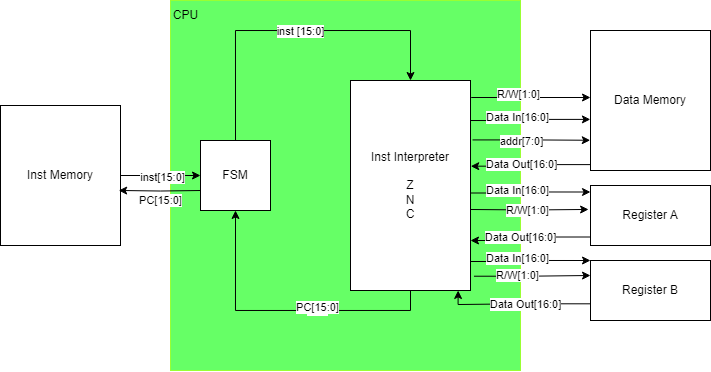

The diagram above was exported from draw.io. Its source (the exported page's mxGraphModel, read from the mxfile embedded in the PNG):
<mxGraphModel dx="1154" dy="517" grid="1" gridSize="10" guides="1" tooltips="1" connect="1" arrows="1" fold="1" page="1" pageScale="1" pageWidth="850" pageHeight="1100" math="0" shadow="0">
  <root>
    <mxCell id="0" />
    <mxCell id="1" parent="0" />
    <mxCell id="ahGc_JusnPh1G2Pkiu4B-1" value="" style="rounded=0;whiteSpace=wrap;html=1;strokeColor=#99FF33;fillColor=#66FF66;" parent="1" vertex="1">
      <mxGeometry x="210" y="20" width="350" height="370" as="geometry" />
    </mxCell>
    <mxCell id="MDhRklU4ap4WiQjy9FWS-11" style="edgeStyle=orthogonalEdgeStyle;rounded=0;orthogonalLoop=1;jettySize=auto;html=1;entryX=0.5;entryY=1;entryDx=0;entryDy=0;exitX=0.5;exitY=1;exitDx=0;exitDy=0;" parent="1" source="MDhRklU4ap4WiQjy9FWS-3" target="MDhRklU4ap4WiQjy9FWS-4" edge="1">
      <mxGeometry relative="1" as="geometry">
        <Array as="points">
          <mxPoint x="450" y="330" />
          <mxPoint x="275" y="330" />
        </Array>
      </mxGeometry>
    </mxCell>
    <mxCell id="ahGc_JusnPh1G2Pkiu4B-3" value="Text" style="edgeLabel;html=1;align=center;verticalAlign=middle;resizable=0;points=[];" parent="MDhRklU4ap4WiQjy9FWS-11" vertex="1" connectable="0">
      <mxGeometry x="-0.2294" y="-1" relative="1" as="geometry">
        <mxPoint as="offset" />
      </mxGeometry>
    </mxCell>
    <mxCell id="ahGc_JusnPh1G2Pkiu4B-4" value="PC[15:0]" style="edgeLabel;html=1;align=center;verticalAlign=middle;resizable=0;points=[];" parent="MDhRklU4ap4WiQjy9FWS-11" vertex="1" connectable="0">
      <mxGeometry x="-0.2294" y="-3" relative="1" as="geometry">
        <mxPoint as="offset" />
      </mxGeometry>
    </mxCell>
    <mxCell id="MDhRklU4ap4WiQjy9FWS-43" style="edgeStyle=orthogonalEdgeStyle;rounded=0;orthogonalLoop=1;jettySize=auto;html=1;entryX=0;entryY=0.25;entryDx=0;entryDy=0;exitX=1.029;exitY=0.932;exitDx=0;exitDy=0;exitPerimeter=0;" parent="1" source="MDhRklU4ap4WiQjy9FWS-3" target="MDhRklU4ap4WiQjy9FWS-15" edge="1">
      <mxGeometry relative="1" as="geometry" />
    </mxCell>
    <mxCell id="MDhRklU4ap4WiQjy9FWS-44" value="R/W[1:0]" style="edgeLabel;html=1;align=center;verticalAlign=middle;resizable=0;points=[];" parent="MDhRklU4ap4WiQjy9FWS-43" vertex="1" connectable="0">
      <mxGeometry x="-0.3325" y="1" relative="1" as="geometry">
        <mxPoint x="4" as="offset" />
      </mxGeometry>
    </mxCell>
    <mxCell id="MDhRklU4ap4WiQjy9FWS-3" value="Inst Interpreter&lt;br&gt;&lt;br&gt;Z&lt;br&gt;N&lt;br&gt;C" style="rounded=0;whiteSpace=wrap;html=1;" parent="1" vertex="1">
      <mxGeometry x="390" y="100" width="120" height="210" as="geometry" />
    </mxCell>
    <mxCell id="MDhRklU4ap4WiQjy9FWS-5" style="edgeStyle=orthogonalEdgeStyle;rounded=0;orthogonalLoop=1;jettySize=auto;html=1;entryX=0.5;entryY=0;entryDx=0;entryDy=0;exitX=0.5;exitY=0;exitDx=0;exitDy=0;" parent="1" source="MDhRklU4ap4WiQjy9FWS-4" target="MDhRklU4ap4WiQjy9FWS-3" edge="1">
      <mxGeometry relative="1" as="geometry">
        <mxPoint x="290" y="150" as="sourcePoint" />
        <Array as="points">
          <mxPoint x="275" y="50" />
          <mxPoint x="450" y="50" />
        </Array>
      </mxGeometry>
    </mxCell>
    <mxCell id="MDhRklU4ap4WiQjy9FWS-6" value="inst [15:0]" style="edgeLabel;html=1;align=center;verticalAlign=middle;resizable=0;points=[];" parent="MDhRklU4ap4WiQjy9FWS-5" vertex="1" connectable="0">
      <mxGeometry x="0.0438" y="-1" relative="1" as="geometry">
        <mxPoint as="offset" />
      </mxGeometry>
    </mxCell>
    <mxCell id="MDhRklU4ap4WiQjy9FWS-4" value="FSM" style="rounded=0;whiteSpace=wrap;html=1;" parent="1" vertex="1">
      <mxGeometry x="240" y="160" width="70" height="70" as="geometry" />
    </mxCell>
    <mxCell id="MDhRklU4ap4WiQjy9FWS-9" style="edgeStyle=orthogonalEdgeStyle;rounded=0;orthogonalLoop=1;jettySize=auto;html=1;entryX=0;entryY=0.5;entryDx=0;entryDy=0;" parent="1" source="MDhRklU4ap4WiQjy9FWS-7" target="MDhRklU4ap4WiQjy9FWS-4" edge="1">
      <mxGeometry relative="1" as="geometry" />
    </mxCell>
    <mxCell id="MDhRklU4ap4WiQjy9FWS-10" value="inst[15:0]" style="edgeLabel;html=1;align=center;verticalAlign=middle;resizable=0;points=[];" parent="MDhRklU4ap4WiQjy9FWS-9" vertex="1" connectable="0">
      <mxGeometry x="0.0389" y="-2" relative="1" as="geometry">
        <mxPoint as="offset" />
      </mxGeometry>
    </mxCell>
    <mxCell id="MDhRklU4ap4WiQjy9FWS-7" value="Inst Memory" style="rounded=0;whiteSpace=wrap;html=1;" parent="1" vertex="1">
      <mxGeometry x="40" y="125" width="120" height="140" as="geometry" />
    </mxCell>
    <mxCell id="MDhRklU4ap4WiQjy9FWS-8" value="Data Memory" style="rounded=0;whiteSpace=wrap;html=1;" parent="1" vertex="1">
      <mxGeometry x="630" y="50" width="120" height="140" as="geometry" />
    </mxCell>
    <mxCell id="MDhRklU4ap4WiQjy9FWS-13" value="Register A" style="rounded=0;whiteSpace=wrap;html=1;" parent="1" vertex="1">
      <mxGeometry x="630" y="205" width="120" height="60" as="geometry" />
    </mxCell>
    <mxCell id="MDhRklU4ap4WiQjy9FWS-15" value="Register B" style="rounded=0;whiteSpace=wrap;html=1;" parent="1" vertex="1">
      <mxGeometry x="630" y="280" width="120" height="60" as="geometry" />
    </mxCell>
    <mxCell id="MDhRklU4ap4WiQjy9FWS-35" style="edgeStyle=orthogonalEdgeStyle;rounded=0;orthogonalLoop=1;jettySize=auto;html=1;exitX=1.006;exitY=0.081;exitDx=0;exitDy=0;exitPerimeter=0;" parent="1" source="MDhRklU4ap4WiQjy9FWS-3" edge="1">
      <mxGeometry relative="1" as="geometry">
        <mxPoint x="630" y="117" as="targetPoint" />
      </mxGeometry>
    </mxCell>
    <mxCell id="MDhRklU4ap4WiQjy9FWS-36" value="R/W[1:0]" style="edgeLabel;html=1;align=center;verticalAlign=middle;resizable=0;points=[];" parent="MDhRklU4ap4WiQjy9FWS-35" vertex="1" connectable="0">
      <mxGeometry x="-0.2279" y="3" relative="1" as="geometry">
        <mxPoint x="1" as="offset" />
      </mxGeometry>
    </mxCell>
    <mxCell id="MDhRklU4ap4WiQjy9FWS-41" style="edgeStyle=orthogonalEdgeStyle;rounded=0;orthogonalLoop=1;jettySize=auto;html=1;entryX=-0.016;entryY=0.399;entryDx=0;entryDy=0;entryPerimeter=0;" parent="1" target="MDhRklU4ap4WiQjy9FWS-13" edge="1">
      <mxGeometry relative="1" as="geometry">
        <mxPoint x="510" y="229" as="sourcePoint" />
      </mxGeometry>
    </mxCell>
    <mxCell id="MDhRklU4ap4WiQjy9FWS-42" value="R/W[1:0]" style="edgeLabel;html=1;align=center;verticalAlign=middle;resizable=0;points=[];" parent="MDhRklU4ap4WiQjy9FWS-41" vertex="1" connectable="0">
      <mxGeometry x="0.0467" y="-3" relative="1" as="geometry">
        <mxPoint x="-5" y="-2" as="offset" />
      </mxGeometry>
    </mxCell>
    <mxCell id="MDhRklU4ap4WiQjy9FWS-45" style="edgeStyle=orthogonalEdgeStyle;rounded=0;orthogonalLoop=1;jettySize=auto;html=1;entryX=-0.001;entryY=0.635;entryDx=0;entryDy=0;entryPerimeter=0;" parent="1" source="MDhRklU4ap4WiQjy9FWS-3" target="MDhRklU4ap4WiQjy9FWS-8" edge="1">
      <mxGeometry relative="1" as="geometry">
        <Array as="points">
          <mxPoint x="545" y="140" />
          <mxPoint x="545" y="139" />
        </Array>
      </mxGeometry>
    </mxCell>
    <mxCell id="MDhRklU4ap4WiQjy9FWS-46" value="Data In[16:0]" style="edgeLabel;html=1;align=center;verticalAlign=middle;resizable=0;points=[];" parent="MDhRklU4ap4WiQjy9FWS-45" vertex="1" connectable="0">
      <mxGeometry x="-0.2125" y="2" relative="1" as="geometry">
        <mxPoint as="offset" />
      </mxGeometry>
    </mxCell>
    <mxCell id="MDhRklU4ap4WiQjy9FWS-47" style="edgeStyle=orthogonalEdgeStyle;rounded=0;orthogonalLoop=1;jettySize=auto;html=1;entryX=1.002;entryY=0.408;entryDx=0;entryDy=0;entryPerimeter=0;exitX=0.002;exitY=0.958;exitDx=0;exitDy=0;exitPerimeter=0;" parent="1" source="MDhRklU4ap4WiQjy9FWS-8" target="MDhRklU4ap4WiQjy9FWS-3" edge="1">
      <mxGeometry relative="1" as="geometry" />
    </mxCell>
    <mxCell id="MDhRklU4ap4WiQjy9FWS-48" value="Data Out[16:0]" style="edgeLabel;html=1;align=center;verticalAlign=middle;resizable=0;points=[];" parent="MDhRklU4ap4WiQjy9FWS-47" vertex="1" connectable="0">
      <mxGeometry x="-0.2491" relative="1" as="geometry">
        <mxPoint x="-24" as="offset" />
      </mxGeometry>
    </mxCell>
    <mxCell id="MDhRklU4ap4WiQjy9FWS-49" style="edgeStyle=orthogonalEdgeStyle;rounded=0;orthogonalLoop=1;jettySize=auto;html=1;entryX=-0.002;entryY=0.784;entryDx=0;entryDy=0;entryPerimeter=0;exitX=1.017;exitY=0.283;exitDx=0;exitDy=0;exitPerimeter=0;" parent="1" source="MDhRklU4ap4WiQjy9FWS-3" target="MDhRklU4ap4WiQjy9FWS-8" edge="1">
      <mxGeometry relative="1" as="geometry" />
    </mxCell>
    <mxCell id="MDhRklU4ap4WiQjy9FWS-50" value="addr[7:0]" style="edgeLabel;html=1;align=center;verticalAlign=middle;resizable=0;points=[];" parent="MDhRklU4ap4WiQjy9FWS-49" vertex="1" connectable="0">
      <mxGeometry x="-0.3381" y="-2" relative="1" as="geometry">
        <mxPoint x="9" y="-1" as="offset" />
      </mxGeometry>
    </mxCell>
    <mxCell id="MDhRklU4ap4WiQjy9FWS-59" style="edgeStyle=orthogonalEdgeStyle;rounded=0;orthogonalLoop=1;jettySize=auto;html=1;entryX=-0.001;entryY=0.635;entryDx=0;entryDy=0;entryPerimeter=0;" parent="1" edge="1">
      <mxGeometry relative="1" as="geometry">
        <mxPoint x="510" y="212.5" as="sourcePoint" />
        <mxPoint x="630" y="211.5" as="targetPoint" />
        <Array as="points">
          <mxPoint x="545" y="212.5" />
          <mxPoint x="545" y="211.5" />
        </Array>
      </mxGeometry>
    </mxCell>
    <mxCell id="MDhRklU4ap4WiQjy9FWS-60" value="Data In[16:0]" style="edgeLabel;html=1;align=center;verticalAlign=middle;resizable=0;points=[];" parent="MDhRklU4ap4WiQjy9FWS-59" vertex="1" connectable="0">
      <mxGeometry x="-0.2125" y="2" relative="1" as="geometry">
        <mxPoint as="offset" />
      </mxGeometry>
    </mxCell>
    <mxCell id="MDhRklU4ap4WiQjy9FWS-61" style="edgeStyle=orthogonalEdgeStyle;rounded=0;orthogonalLoop=1;jettySize=auto;html=1;exitX=0.002;exitY=0.958;exitDx=0;exitDy=0;exitPerimeter=0;" parent="1" edge="1">
      <mxGeometry relative="1" as="geometry">
        <mxPoint x="630" y="256.5" as="sourcePoint" />
        <mxPoint x="510" y="260" as="targetPoint" />
        <Array as="points">
          <mxPoint x="570" y="257" />
          <mxPoint x="570" y="260" />
        </Array>
      </mxGeometry>
    </mxCell>
    <mxCell id="MDhRklU4ap4WiQjy9FWS-62" value="Data Out[16:0]" style="edgeLabel;html=1;align=center;verticalAlign=middle;resizable=0;points=[];" parent="MDhRklU4ap4WiQjy9FWS-61" vertex="1" connectable="0">
      <mxGeometry x="-0.2491" relative="1" as="geometry">
        <mxPoint x="-24" as="offset" />
      </mxGeometry>
    </mxCell>
    <mxCell id="MDhRklU4ap4WiQjy9FWS-77" style="edgeStyle=orthogonalEdgeStyle;rounded=0;orthogonalLoop=1;jettySize=auto;html=1;entryX=-0.001;entryY=0.635;entryDx=0;entryDy=0;entryPerimeter=0;" parent="1" edge="1">
      <mxGeometry relative="1" as="geometry">
        <mxPoint x="510" y="281" as="sourcePoint" />
        <mxPoint x="630" y="280" as="targetPoint" />
        <Array as="points">
          <mxPoint x="545" y="281" />
          <mxPoint x="545" y="280" />
        </Array>
      </mxGeometry>
    </mxCell>
    <mxCell id="MDhRklU4ap4WiQjy9FWS-78" value="Data In[16:0]" style="edgeLabel;html=1;align=center;verticalAlign=middle;resizable=0;points=[];" parent="MDhRklU4ap4WiQjy9FWS-77" vertex="1" connectable="0">
      <mxGeometry x="-0.2125" y="2" relative="1" as="geometry">
        <mxPoint as="offset" />
      </mxGeometry>
    </mxCell>
    <mxCell id="MDhRklU4ap4WiQjy9FWS-79" style="edgeStyle=orthogonalEdgeStyle;rounded=0;orthogonalLoop=1;jettySize=auto;html=1;entryX=0.897;entryY=1.008;entryDx=0;entryDy=0;entryPerimeter=0;exitX=0.002;exitY=0.958;exitDx=0;exitDy=0;exitPerimeter=0;" parent="1" edge="1">
      <mxGeometry relative="1" as="geometry">
        <mxPoint x="630" y="323.32" as="sourcePoint" />
        <mxPoint x="497.6399999999999" y="309.99999999999994" as="targetPoint" />
        <Array as="points">
          <mxPoint x="564" y="323" />
          <mxPoint x="498" y="324" />
        </Array>
      </mxGeometry>
    </mxCell>
    <mxCell id="MDhRklU4ap4WiQjy9FWS-80" value="Data Out[16:0]" style="edgeLabel;html=1;align=center;verticalAlign=middle;resizable=0;points=[];" parent="MDhRklU4ap4WiQjy9FWS-79" vertex="1" connectable="0">
      <mxGeometry x="-0.2491" relative="1" as="geometry">
        <mxPoint x="-10" as="offset" />
      </mxGeometry>
    </mxCell>
    <mxCell id="ahGc_JusnPh1G2Pkiu4B-2" value="CPU" style="text;html=1;align=center;verticalAlign=middle;resizable=0;points=[];autosize=1;strokeColor=none;fillColor=none;" parent="1" vertex="1">
      <mxGeometry x="200" y="20" width="50" height="30" as="geometry" />
    </mxCell>
    <mxCell id="ahGc_JusnPh1G2Pkiu4B-5" style="edgeStyle=orthogonalEdgeStyle;rounded=0;orthogonalLoop=1;jettySize=auto;html=1;entryX=0.985;entryY=0.607;entryDx=0;entryDy=0;entryPerimeter=0;" parent="1" target="MDhRklU4ap4WiQjy9FWS-7" edge="1">
      <mxGeometry relative="1" as="geometry">
        <mxPoint x="240" y="210" as="sourcePoint" />
      </mxGeometry>
    </mxCell>
    <mxCell id="ahGc_JusnPh1G2Pkiu4B-6" value="PC[15:0]" style="edgeLabel;html=1;align=center;verticalAlign=middle;resizable=0;points=[];" parent="ahGc_JusnPh1G2Pkiu4B-5" vertex="1" connectable="0">
      <mxGeometry x="-0.0443" y="-1" relative="1" as="geometry">
        <mxPoint x="-1" y="10" as="offset" />
      </mxGeometry>
    </mxCell>
  </root>
</mxGraphModel>